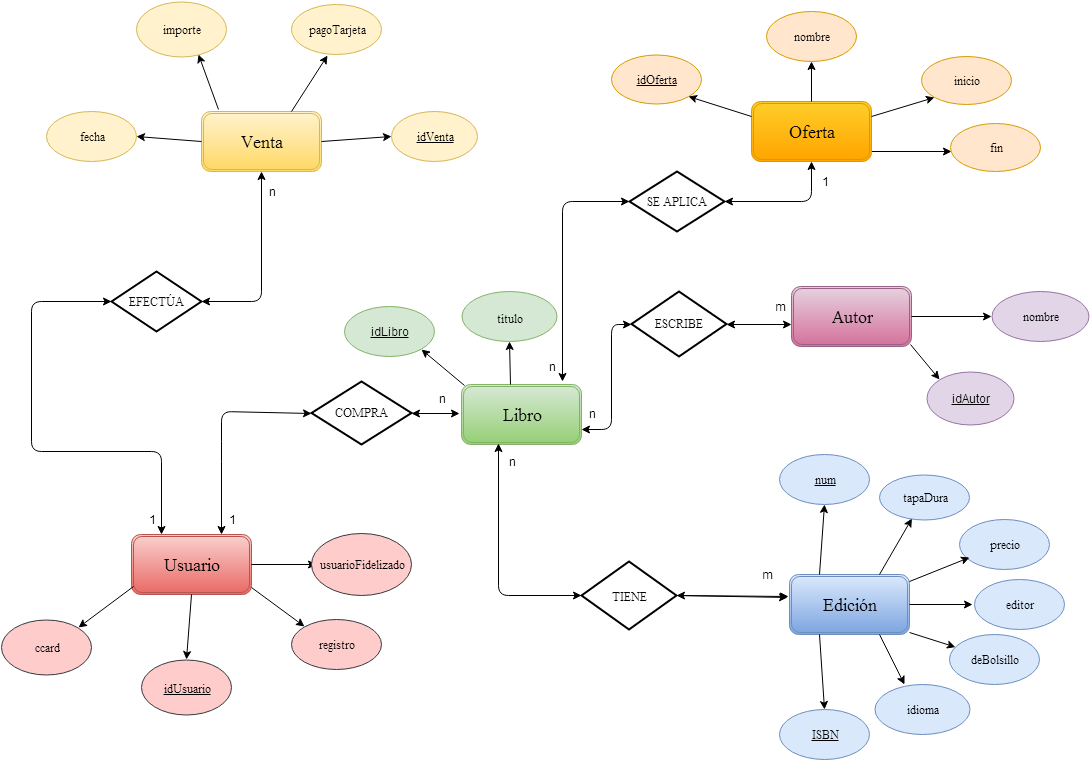

The diagram above was exported from draw.io. Its source (the exported page's mxGraphModel, read from the mxfile embedded in the PNG):
<mxGraphModel dx="610" dy="478" grid="1" gridSize="10" guides="1" tooltips="1" connect="1" arrows="1" fold="1" page="1" pageScale="1" pageWidth="1169" pageHeight="1652" background="#ffffff" math="0" shadow="0">
  <root>
    <mxCell id="0" />
    <mxCell id="1" parent="0" />
    <mxCell id="3" value="&lt;font style=&quot;font-size: 18px&quot;&gt;Edición&lt;/font&gt;" style="shape=ext;double=1;rounded=1;whiteSpace=wrap;html=1;fontFamily=Times New Roman;fillColor=#dae8fc;strokeColor=#6c8ebf;gradientColor=#7ea6e0;" vertex="1" parent="1">
      <mxGeometry x="818" y="603" width="120" height="60" as="geometry" />
    </mxCell>
    <mxCell id="4" value="&lt;u&gt;num&lt;/u&gt;" style="ellipse;whiteSpace=wrap;html=1;fontFamily=Times New Roman;fillColor=#dae8fc;strokeColor=#6c8ebf;" vertex="1" parent="1">
      <mxGeometry x="808" y="483" width="90" height="50" as="geometry" />
    </mxCell>
    <mxCell id="5" value="tapaDura" style="ellipse;whiteSpace=wrap;html=1;fontFamily=Times New Roman;fillColor=#dae8fc;strokeColor=#6c8ebf;" vertex="1" parent="1">
      <mxGeometry x="908" y="503" width="90" height="45" as="geometry" />
    </mxCell>
    <mxCell id="6" value="precio" style="ellipse;whiteSpace=wrap;html=1;fontFamily=Times New Roman;fillColor=#dae8fc;strokeColor=#6c8ebf;" vertex="1" parent="1">
      <mxGeometry x="988" y="548" width="90" height="50" as="geometry" />
    </mxCell>
    <mxCell id="7" value="editor" style="ellipse;whiteSpace=wrap;html=1;fontFamily=Times New Roman;fillColor=#dae8fc;strokeColor=#6c8ebf;" vertex="1" parent="1">
      <mxGeometry x="1003" y="608" width="90" height="50" as="geometry" />
    </mxCell>
    <mxCell id="8" value="deBolsillo&lt;br&gt;" style="ellipse;whiteSpace=wrap;html=1;fontFamily=Times New Roman;fillColor=#dae8fc;strokeColor=#6c8ebf;" vertex="1" parent="1">
      <mxGeometry x="978" y="663" width="90" height="50" as="geometry" />
    </mxCell>
    <mxCell id="9" value="idioma" style="ellipse;whiteSpace=wrap;html=1;fontFamily=Times New Roman;fillColor=#dae8fc;strokeColor=#6c8ebf;" vertex="1" parent="1">
      <mxGeometry x="903" y="713" width="95" height="50" as="geometry" />
    </mxCell>
    <mxCell id="10" value="&lt;u&gt;ISBN&lt;/u&gt;" style="ellipse;whiteSpace=wrap;html=1;fontFamily=Times New Roman;fillColor=#dae8fc;strokeColor=#6c8ebf;" vertex="1" parent="1">
      <mxGeometry x="808" y="738" width="90" height="50" as="geometry" />
    </mxCell>
    <mxCell id="11" value="" style="endArrow=classic;html=1;fontFamily=Times New Roman;exitX=0.25;exitY=0;entryX=0.5;entryY=1;" edge="1" parent="1" source="3" target="4">
      <mxGeometry width="50" height="50" relative="1" as="geometry">
        <mxPoint x="818" y="583" as="sourcePoint" />
        <mxPoint x="868" y="533" as="targetPoint" />
        <Array as="points" />
      </mxGeometry>
    </mxCell>
    <mxCell id="12" value="" style="endArrow=classic;html=1;fontFamily=Times New Roman;exitX=0.75;exitY=0;" edge="1" parent="1" source="3" target="5">
      <mxGeometry width="50" height="50" relative="1" as="geometry">
        <mxPoint x="898" y="598" as="sourcePoint" />
        <mxPoint x="929" y="547" as="targetPoint" />
      </mxGeometry>
    </mxCell>
    <mxCell id="13" value="" style="endArrow=classic;html=1;fontFamily=Times New Roman;exitX=1;exitY=0.117;exitPerimeter=0;entryX=0.111;entryY=0.76;entryPerimeter=0;" edge="1" parent="1" source="3" target="6">
      <mxGeometry width="50" height="50" relative="1" as="geometry">
        <mxPoint x="938" y="623" as="sourcePoint" />
        <mxPoint x="968" y="593" as="targetPoint" />
      </mxGeometry>
    </mxCell>
    <mxCell id="15" value="" style="endArrow=classic;html=1;fontFamily=Times New Roman;exitX=1;exitY=0.5;" edge="1" parent="1" source="3">
      <mxGeometry width="50" height="50" relative="1" as="geometry">
        <mxPoint x="951" y="643" as="sourcePoint" />
        <mxPoint x="1001" y="633" as="targetPoint" />
      </mxGeometry>
    </mxCell>
    <mxCell id="16" value="" style="endArrow=classic;html=1;fontFamily=Times New Roman;exitX=1;exitY=0.967;exitPerimeter=0;" edge="1" parent="1" source="3" target="8">
      <mxGeometry width="50" height="50" relative="1" as="geometry">
        <mxPoint x="926" y="708" as="sourcePoint" />
        <mxPoint x="976" y="658" as="targetPoint" />
      </mxGeometry>
    </mxCell>
    <mxCell id="17" value="" style="endArrow=classic;html=1;fontFamily=Times New Roman;exitX=0.75;exitY=1;entryX=0.316;entryY=0;entryPerimeter=0;" edge="1" parent="1" source="3" target="9">
      <mxGeometry width="50" height="50" relative="1" as="geometry">
        <mxPoint x="908" y="673" as="sourcePoint" />
        <mxPoint x="933" y="663" as="targetPoint" />
      </mxGeometry>
    </mxCell>
    <mxCell id="18" value="" style="endArrow=classic;html=1;fontFamily=Times New Roman;exitX=0.25;exitY=1;entryX=0.5;entryY=0;" edge="1" parent="1" source="3" target="10">
      <mxGeometry width="50" height="50" relative="1" as="geometry">
        <mxPoint x="828" y="733" as="sourcePoint" />
        <mxPoint x="878" y="683" as="targetPoint" />
      </mxGeometry>
    </mxCell>
    <mxCell id="19" value="Libro" style="shape=ext;double=1;rounded=1;whiteSpace=wrap;html=1;fontFamily=Times New Roman;fontSize=18;fillColor=#d5e8d4;strokeColor=#82b366;gradientColor=#97d077;" vertex="1" parent="1">
      <mxGeometry x="490" y="413" width="120" height="60" as="geometry" />
    </mxCell>
    <mxCell id="20" value="&lt;font style=&quot;font-size: 12px&quot;&gt;título&lt;/font&gt;" style="ellipse;whiteSpace=wrap;html=1;fontFamily=Times New Roman;fontSize=18;fillColor=#d5e8d4;strokeColor=#82b366;" vertex="1" parent="1">
      <mxGeometry x="490" y="320" width="95" height="50" as="geometry" />
    </mxCell>
    <mxCell id="21" value="" style="endArrow=classic;html=1;fontFamily=Times New Roman;fontSize=18;exitX=0.408;exitY=0;exitPerimeter=0;entryX=0.5;entryY=1;" edge="1" parent="1" source="19" target="20">
      <mxGeometry width="50" height="50" relative="1" as="geometry">
        <mxPoint x="513" y="413" as="sourcePoint" />
        <mxPoint x="563" y="363" as="targetPoint" />
      </mxGeometry>
    </mxCell>
    <mxCell id="22" value="Usuario" style="shape=ext;double=1;rounded=1;whiteSpace=wrap;html=1;fontFamily=Times New Roman;fontSize=18;fillColor=#f8cecc;strokeColor=#b85450;gradientColor=#ea6b66;" vertex="1" parent="1">
      <mxGeometry x="160" y="563" width="120" height="60" as="geometry" />
    </mxCell>
    <mxCell id="24" value="&lt;font style=&quot;font-size: 12px&quot;&gt;&lt;u&gt;idUsuario&lt;/u&gt;&lt;/font&gt;" style="ellipse;whiteSpace=wrap;html=1;fontFamily=Times New Roman;fontSize=18;fillColor=#ffcccc;strokeColor=#36393d;" vertex="1" parent="1">
      <mxGeometry x="170" y="688" width="90" height="55" as="geometry" />
    </mxCell>
    <mxCell id="25" value="ccard" style="ellipse;whiteSpace=wrap;html=1;fontFamily=Times New Roman;fontSize=12;fillColor=#ffcccc;strokeColor=#36393d;" vertex="1" parent="1">
      <mxGeometry x="30" y="648" width="90" height="55" as="geometry" />
    </mxCell>
    <mxCell id="26" value="registro" style="ellipse;whiteSpace=wrap;html=1;fontFamily=Times New Roman;fontSize=12;fillColor=#ffcccc;strokeColor=#36393d;" vertex="1" parent="1">
      <mxGeometry x="320" y="648" width="90" height="50" as="geometry" />
    </mxCell>
    <mxCell id="27" value="" style="endArrow=classic;html=1;fontFamily=Times New Roman;fontSize=12;entryX=0;entryY=0;" edge="1" parent="1" target="26">
      <mxGeometry width="50" height="50" relative="1" as="geometry">
        <mxPoint x="280" y="616" as="sourcePoint" />
        <mxPoint x="330" y="613" as="targetPoint" />
      </mxGeometry>
    </mxCell>
    <mxCell id="28" value="" style="endArrow=classic;html=1;fontFamily=Times New Roman;fontSize=12;entryX=0.5;entryY=0;exitX=0.5;exitY=1;" edge="1" parent="1" source="22" target="24">
      <mxGeometry width="50" height="50" relative="1" as="geometry">
        <mxPoint x="215" y="628" as="sourcePoint" />
        <mxPoint x="240" y="626" as="targetPoint" />
      </mxGeometry>
    </mxCell>
    <mxCell id="29" value="" style="endArrow=classic;html=1;fontFamily=Times New Roman;fontSize=12;entryX=1;entryY=0;exitX=0.017;exitY=0.867;exitPerimeter=0;" edge="1" parent="1" source="22" target="25">
      <mxGeometry width="50" height="50" relative="1" as="geometry">
        <mxPoint x="110" y="658" as="sourcePoint" />
        <mxPoint x="160" y="608" as="targetPoint" />
      </mxGeometry>
    </mxCell>
    <mxCell id="31" value="Venta" style="shape=ext;double=1;rounded=1;whiteSpace=wrap;html=1;fontFamily=Times New Roman;fontSize=18;fillColor=#fff2cc;strokeColor=#d6b656;gradientColor=#ffd966;" vertex="1" parent="1">
      <mxGeometry x="230" y="140" width="120" height="60" as="geometry" />
    </mxCell>
    <mxCell id="32" value="fecha" style="ellipse;whiteSpace=wrap;html=1;fontFamily=Times New Roman;fontSize=12;fillColor=#fff2cc;strokeColor=#d6b656;" vertex="1" parent="1">
      <mxGeometry x="75" y="140" width="90" height="50" as="geometry" />
    </mxCell>
    <mxCell id="33" value="importe" style="ellipse;whiteSpace=wrap;html=1;fontFamily=Times New Roman;fontSize=12;fillColor=#fff2cc;strokeColor=#d6b656;" vertex="1" parent="1">
      <mxGeometry x="165" y="30" width="90" height="55" as="geometry" />
    </mxCell>
    <mxCell id="34" value="pagoTarjeta&lt;br&gt;" style="ellipse;whiteSpace=wrap;html=1;fontFamily=Times New Roman;fontSize=12;fillColor=#fff2cc;strokeColor=#d6b656;" vertex="1" parent="1">
      <mxGeometry x="320" y="33" width="90" height="50" as="geometry" />
    </mxCell>
    <mxCell id="35" value="&lt;u&gt;idVenta&lt;/u&gt;&lt;br&gt;" style="ellipse;whiteSpace=wrap;html=1;fontFamily=Times New Roman;fontSize=12;fillColor=#fff2cc;strokeColor=#d6b656;" vertex="1" parent="1">
      <mxGeometry x="420" y="140" width="86" height="50" as="geometry" />
    </mxCell>
    <mxCell id="36" value="" style="endArrow=classic;html=1;fontFamily=Times New Roman;fontSize=12;exitX=0.75;exitY=0;entryX=0.4;entryY=1.02;entryPerimeter=0;" edge="1" parent="1" source="31" target="34">
      <mxGeometry width="50" height="50" relative="1" as="geometry">
        <mxPoint x="300" y="133" as="sourcePoint" />
        <mxPoint x="350" y="83" as="targetPoint" />
      </mxGeometry>
    </mxCell>
    <mxCell id="37" value="" style="endArrow=classic;html=1;fontFamily=Times New Roman;fontSize=12;exitX=1;exitY=0.5;entryX=0;entryY=0.5;" edge="1" parent="1" source="31" target="35">
      <mxGeometry width="50" height="50" relative="1" as="geometry">
        <mxPoint x="360" y="190" as="sourcePoint" />
        <mxPoint x="410" y="140" as="targetPoint" />
      </mxGeometry>
    </mxCell>
    <mxCell id="38" value="" style="endArrow=classic;html=1;fontFamily=Times New Roman;fontSize=12;exitX=0.142;exitY=-0.033;exitPerimeter=0;entryX=0.689;entryY=0.964;entryPerimeter=0;" edge="1" parent="1" source="31" target="33">
      <mxGeometry width="50" height="50" relative="1" as="geometry">
        <mxPoint x="225" y="133" as="sourcePoint" />
        <mxPoint x="250" y="90" as="targetPoint" />
      </mxGeometry>
    </mxCell>
    <mxCell id="39" value="" style="endArrow=classic;html=1;fontFamily=Times New Roman;fontSize=12;exitX=0;exitY=0.5;entryX=1;entryY=0.5;" edge="1" parent="1" source="31" target="32">
      <mxGeometry width="50" height="50" relative="1" as="geometry">
        <mxPoint x="165" y="190" as="sourcePoint" />
        <mxPoint x="215" y="140" as="targetPoint" />
      </mxGeometry>
    </mxCell>
    <mxCell id="387628444e3744bf-63" value="" style="edgeStyle=orthogonalEdgeStyle;rounded=0;html=1;jettySize=auto;orthogonalLoop=1;" edge="1" parent="1" source="40">
      <mxGeometry relative="1" as="geometry">
        <mxPoint x="980" y="180" as="targetPoint" />
        <Array as="points">
          <mxPoint x="978" y="180" />
        </Array>
      </mxGeometry>
    </mxCell>
    <mxCell id="40" value="&lt;font style=&quot;font-size: 18px&quot;&gt;Oferta&lt;/font&gt;" style="shape=ext;double=1;rounded=1;whiteSpace=wrap;html=1;fontFamily=Times New Roman;fontSize=12;fillColor=#ffcd28;strokeColor=#d79b00;gradientColor=#ffa500;" vertex="1" parent="1">
      <mxGeometry x="780" y="130" width="120" height="60" as="geometry" />
    </mxCell>
    <mxCell id="41" value="nombre" style="ellipse;whiteSpace=wrap;html=1;fontFamily=Times New Roman;fontSize=12;fillColor=#ffe6cc;strokeColor=#d79b00;" vertex="1" parent="1">
      <mxGeometry x="795" y="40" width="90" height="50" as="geometry" />
    </mxCell>
    <mxCell id="42" value="inicio" style="ellipse;whiteSpace=wrap;html=1;fontFamily=Times New Roman;fontSize=12;fillColor=#ffe6cc;strokeColor=#d79b00;" vertex="1" parent="1">
      <mxGeometry x="950" y="85" width="90" height="48" as="geometry" />
    </mxCell>
    <mxCell id="43" value="&lt;u&gt;idOferta&lt;/u&gt;" style="ellipse;whiteSpace=wrap;html=1;fontFamily=Times New Roman;fontSize=12;fillColor=#ffe6cc;strokeColor=#d79b00;" vertex="1" parent="1">
      <mxGeometry x="640" y="83" width="90" height="49" as="geometry" />
    </mxCell>
    <mxCell id="46" value="" style="endArrow=classic;html=1;fontFamily=Times New Roman;fontSize=12;exitX=1;exitY=0.25;entryX=0;entryY=1;" edge="1" parent="1" source="40" target="42">
      <mxGeometry width="50" height="50" relative="1" as="geometry">
        <mxPoint x="905" y="170" as="sourcePoint" />
        <mxPoint x="955" y="120" as="targetPoint" />
      </mxGeometry>
    </mxCell>
    <mxCell id="47" value="" style="endArrow=classic;html=1;fontFamily=Times New Roman;fontSize=12;exitX=0.5;exitY=0;entryX=0.5;entryY=1;entryPerimeter=0;" edge="1" parent="1" source="40" target="41">
      <mxGeometry width="50" height="50" relative="1" as="geometry">
        <mxPoint x="800" y="140" as="sourcePoint" />
        <mxPoint x="850" y="90" as="targetPoint" />
      </mxGeometry>
    </mxCell>
    <mxCell id="48" value="" style="endArrow=classic;html=1;fontFamily=Times New Roman;fontSize=12;exitX=0;exitY=0.25;entryX=1;entryY=1;" edge="1" parent="1" source="40" target="43">
      <mxGeometry width="50" height="50" relative="1" as="geometry">
        <mxPoint x="740" y="170" as="sourcePoint" />
        <mxPoint x="750" y="140" as="targetPoint" />
        <Array as="points" />
      </mxGeometry>
    </mxCell>
    <mxCell id="49" value="Autor" style="shape=ext;double=1;rounded=1;whiteSpace=wrap;html=1;fontFamily=Times New Roman;fontSize=18;fillColor=#e6d0de;strokeColor=#996185;gradientColor=#d5739d;" vertex="1" parent="1">
      <mxGeometry x="820" y="315" width="120" height="60" as="geometry" />
    </mxCell>
    <mxCell id="50" value="nombre" style="ellipse;whiteSpace=wrap;html=1;fontFamily=Times New Roman;fontSize=12;fillColor=#e1d5e7;strokeColor=#9673a6;" vertex="1" parent="1">
      <mxGeometry x="1020" y="320" width="97" height="50" as="geometry" />
    </mxCell>
    <mxCell id="51" value="" style="endArrow=classic;html=1;fontFamily=Times New Roman;fontSize=18;exitX=1;exitY=0.5;entryX=0;entryY=0.5;" edge="1" parent="1" source="49" target="50">
      <mxGeometry width="50" height="50" relative="1" as="geometry">
        <mxPoint x="951" y="365" as="sourcePoint" />
        <mxPoint x="1001" y="315" as="targetPoint" />
      </mxGeometry>
    </mxCell>
    <mxCell id="52" value="&lt;font style=&quot;font-size: 12px&quot;&gt;TIENE&lt;/font&gt;" style="rhombus;whiteSpace=wrap;html=1;fontFamily=Times New Roman;fontSize=18;strokeWidth=2;" vertex="1" parent="1">
      <mxGeometry x="610" y="590" width="95" height="68" as="geometry" />
    </mxCell>
    <mxCell id="56" value="" style="endArrow=classic;startArrow=classic;html=1;fontFamily=Times New Roman;fontSize=18;entryX=0;entryY=0.5;exitX=1;exitY=0.75;" edge="1" parent="1" source="19" target="59">
      <mxGeometry width="50" height="50" relative="1" as="geometry">
        <mxPoint x="640" y="443" as="sourcePoint" />
        <mxPoint x="690" y="393" as="targetPoint" />
        <Array as="points">
          <mxPoint x="640" y="458" />
          <mxPoint x="640" y="353" />
        </Array>
      </mxGeometry>
    </mxCell>
    <mxCell id="57" value="" style="endArrow=classic;startArrow=classic;html=1;fontFamily=Times New Roman;fontSize=18;entryX=0.308;entryY=0.983;entryPerimeter=0;exitX=0;exitY=0.5;" edge="1" parent="1" source="52" target="19">
      <mxGeometry width="50" height="50" relative="1" as="geometry">
        <mxPoint x="513" y="573" as="sourcePoint" />
        <mxPoint x="563" y="523" as="targetPoint" />
        <Array as="points">
          <mxPoint x="527" y="624" />
        </Array>
      </mxGeometry>
    </mxCell>
    <mxCell id="58" value="" style="endArrow=classic;startArrow=classic;html=1;fontFamily=Times New Roman;fontSize=18;entryX=-0.008;entryY=0.367;entryPerimeter=0;exitX=1;exitY=0.5;" edge="1" parent="1" source="52" target="3">
      <mxGeometry width="50" height="50" relative="1" as="geometry">
        <mxPoint x="710" y="625" as="sourcePoint" />
        <mxPoint x="780" y="603" as="targetPoint" />
      </mxGeometry>
    </mxCell>
    <mxCell id="59" value="ESCRIBE" style="rhombus;whiteSpace=wrap;html=1;fontFamily=Times New Roman;fontSize=12;fillColor=#ffffff;strokeColor=#000000;gradientDirection=north;strokeWidth=2;" vertex="1" parent="1">
      <mxGeometry x="660" y="320" width="95" height="65" as="geometry" />
    </mxCell>
    <mxCell id="60" value="" style="endArrow=classic;startArrow=classic;html=1;fontFamily=Times New Roman;fontSize=18;entryX=0;entryY=0.633;exitX=1;exitY=0.5;entryPerimeter=0;" edge="1" parent="1" source="59" target="49">
      <mxGeometry width="50" height="50" relative="1" as="geometry">
        <mxPoint x="755" y="365" as="sourcePoint" />
        <mxPoint x="805" y="315" as="targetPoint" />
      </mxGeometry>
    </mxCell>
    <mxCell id="6fb498ed55928e4c-60" value="COMPRA" style="rhombus;whiteSpace=wrap;html=1;strokeWidth=2;gradientColor=#ffffff;fontFamily=Times New Roman;fontSize=12;" vertex="1" parent="1">
      <mxGeometry x="340" y="410" width="100" height="63" as="geometry" />
    </mxCell>
    <mxCell id="6fb498ed55928e4c-61" value="" style="endArrow=classic;startArrow=classic;html=1;fontFamily=Times New Roman;fontSize=12;exitX=0.75;exitY=0;entryX=0;entryY=0.5;" edge="1" parent="1" source="22" target="6fb498ed55928e4c-60">
      <mxGeometry width="50" height="50" relative="1" as="geometry">
        <mxPoint x="195" y="553" as="sourcePoint" />
        <mxPoint x="245" y="503" as="targetPoint" />
        <Array as="points">
          <mxPoint x="250" y="480" />
          <mxPoint x="250" y="440" />
        </Array>
      </mxGeometry>
    </mxCell>
    <mxCell id="6fb498ed55928e4c-62" value="" style="endArrow=classic;startArrow=classic;html=1;fontFamily=Times New Roman;fontSize=12;exitX=1;exitY=0.5;" edge="1" parent="1" source="6fb498ed55928e4c-60">
      <mxGeometry width="50" height="50" relative="1" as="geometry">
        <mxPoint x="400" y="483" as="sourcePoint" />
        <mxPoint x="488" y="442" as="targetPoint" />
      </mxGeometry>
    </mxCell>
    <mxCell id="6fb498ed55928e4c-63" value="SE APLICA&lt;br&gt;" style="rhombus;whiteSpace=wrap;html=1;strokeWidth=2;gradientColor=#ffffff;fontFamily=Times New Roman;fontSize=12;" vertex="1" parent="1">
      <mxGeometry x="658" y="200" width="95" height="60" as="geometry" />
    </mxCell>
    <mxCell id="6fb498ed55928e4c-64" value="" style="endArrow=classic;startArrow=classic;html=1;fontFamily=Times New Roman;fontSize=12;entryX=0;entryY=0.5;exitX=0.842;exitY=-0.05;exitPerimeter=0;" edge="1" parent="1" source="19" target="6fb498ed55928e4c-63">
      <mxGeometry width="50" height="50" relative="1" as="geometry">
        <mxPoint x="520" y="300" as="sourcePoint" />
        <mxPoint x="570" y="250" as="targetPoint" />
        <Array as="points">
          <mxPoint x="591" y="230" />
        </Array>
      </mxGeometry>
    </mxCell>
    <mxCell id="6fb498ed55928e4c-65" value="" style="endArrow=classic;startArrow=classic;html=1;fontFamily=Times New Roman;fontSize=12;exitX=1;exitY=0.5;entryX=0.5;entryY=1;" edge="1" parent="1" source="6fb498ed55928e4c-63" target="40">
      <mxGeometry width="50" height="50" relative="1" as="geometry">
        <mxPoint x="760" y="230" as="sourcePoint" />
        <mxPoint x="830" y="190" as="targetPoint" />
        <Array as="points">
          <mxPoint x="840" y="230" />
        </Array>
      </mxGeometry>
    </mxCell>
    <mxCell id="6fb498ed55928e4c-66" value="EFECTÚA" style="rhombus;whiteSpace=wrap;html=1;strokeWidth=2;gradientColor=#ffffff;fontFamily=Times New Roman;fontSize=12;" vertex="1" parent="1">
      <mxGeometry x="140" y="300" width="90" height="60" as="geometry" />
    </mxCell>
    <mxCell id="6fb498ed55928e4c-67" value="" style="endArrow=classic;startArrow=classic;html=1;fontFamily=Times New Roman;fontSize=12;exitX=0.25;exitY=0;entryX=0;entryY=0.5;" edge="1" parent="1" source="22" target="6fb498ed55928e4c-66">
      <mxGeometry width="50" height="50" relative="1" as="geometry">
        <mxPoint x="165" y="492" as="sourcePoint" />
        <mxPoint x="215" y="442" as="targetPoint" />
        <Array as="points">
          <mxPoint x="190" y="480" />
          <mxPoint x="60" y="480" />
          <mxPoint x="60" y="330" />
        </Array>
      </mxGeometry>
    </mxCell>
    <mxCell id="6fb498ed55928e4c-68" value="" style="endArrow=classic;startArrow=classic;html=1;fontFamily=Times New Roman;fontSize=12;exitX=1;exitY=0.5;entryX=0.5;entryY=1;" edge="1" parent="1" source="6fb498ed55928e4c-66" target="31">
      <mxGeometry width="50" height="50" relative="1" as="geometry">
        <mxPoint x="250" y="355" as="sourcePoint" />
        <mxPoint x="300" y="305" as="targetPoint" />
        <Array as="points">
          <mxPoint x="290" y="330" />
        </Array>
      </mxGeometry>
    </mxCell>
    <mxCell id="6fb498ed55928e4c-71" value="" style="endArrow=classic;html=1;fontFamily=Times New Roman;fontSize=18;exitX=1;exitY=0.5;entryX=-0.017;entryY=0.383;entryPerimeter=0;" edge="1" parent="1">
      <mxGeometry width="50" height="50" relative="1" as="geometry">
        <mxPoint x="705" y="624" as="sourcePoint" />
        <mxPoint x="816" y="626" as="targetPoint" />
      </mxGeometry>
    </mxCell>
    <mxCell id="2e4c468c22655c65-60" value="&lt;u&gt;idLibro&lt;/u&gt;" style="ellipse;whiteSpace=wrap;html=1;fillColor=#d5e8d4;strokeColor=#82b366;" vertex="1" parent="1">
      <mxGeometry x="373" y="335" width="90" height="50" as="geometry" />
    </mxCell>
    <mxCell id="2e4c468c22655c65-61" value="" style="endArrow=classic;html=1;exitX=0.025;exitY=0.017;exitPerimeter=0;entryX=1;entryY=1;" edge="1" parent="1" source="19" target="2e4c468c22655c65-60">
      <mxGeometry width="50" height="50" relative="1" as="geometry">
        <mxPoint x="456" y="413" as="sourcePoint" />
        <mxPoint x="506" y="363" as="targetPoint" />
      </mxGeometry>
    </mxCell>
    <mxCell id="2e4c468c22655c65-62" value="&lt;u&gt;idAutor&lt;/u&gt;" style="ellipse;whiteSpace=wrap;html=1;fillColor=#e1d5e7;strokeColor=#9673a6;" vertex="1" parent="1">
      <mxGeometry x="955" y="400" width="87" height="53" as="geometry" />
    </mxCell>
    <mxCell id="2e4c468c22655c65-63" value="" style="endArrow=classic;html=1;entryX=0;entryY=0;exitX=0.992;exitY=0.967;exitPerimeter=0;" edge="1" parent="1" source="49" target="2e4c468c22655c65-62">
      <mxGeometry width="50" height="50" relative="1" as="geometry">
        <mxPoint x="925" y="410" as="sourcePoint" />
        <mxPoint x="975" y="360" as="targetPoint" />
      </mxGeometry>
    </mxCell>
    <mxCell id="3ee451eb685e58b3-60" style="edgeStyle=orthogonalEdgeStyle;rounded=0;html=1;jettySize=auto;orthogonalLoop=1;exitX=1;exitY=0.5;" edge="1" parent="1" source="22">
      <mxGeometry relative="1" as="geometry">
        <mxPoint x="345" y="593" as="targetPoint" />
        <mxPoint x="295" y="593" as="sourcePoint" />
        <Array as="points" />
      </mxGeometry>
    </mxCell>
    <mxCell id="3ee451eb685e58b3-61" value="usuarioFidelizado" style="ellipse;whiteSpace=wrap;html=1;fontFamily=Times New Roman;fontSize=12;fillColor=#ffcccc;strokeColor=#36393d;" vertex="1" parent="1">
      <mxGeometry x="340" y="562" width="100" height="62" as="geometry" />
    </mxCell>
    <mxCell id="387628444e3744bf-64" value="fin" style="ellipse;whiteSpace=wrap;html=1;fontFamily=Times New Roman;fontSize=12;fillColor=#ffe6cc;strokeColor=#d79b00;" vertex="1" parent="1">
      <mxGeometry x="979" y="152" width="90" height="48" as="geometry" />
    </mxCell>
    <mxCell id="387628444e3744bf-65" value="1" style="text;html=1;strokeColor=none;fillColor=none;align=center;verticalAlign=middle;whiteSpace=wrap;" vertex="1" parent="1">
      <mxGeometry x="833" y="200" width="40" height="20" as="geometry" />
    </mxCell>
    <mxCell id="387628444e3744bf-68" value="n" style="text;html=1;strokeColor=none;fillColor=none;align=center;verticalAlign=middle;whiteSpace=wrap;" vertex="1" parent="1">
      <mxGeometry x="560" y="385" width="40" height="20" as="geometry" />
    </mxCell>
    <mxCell id="387628444e3744bf-69" value="n" style="text;html=1;strokeColor=none;fillColor=none;align=center;verticalAlign=middle;whiteSpace=wrap;" vertex="1" parent="1">
      <mxGeometry x="600" y="432" width="40" height="20" as="geometry" />
    </mxCell>
    <mxCell id="387628444e3744bf-70" value="m" style="text;html=1;strokeColor=none;fillColor=none;align=center;verticalAlign=middle;whiteSpace=wrap;" vertex="1" parent="1">
      <mxGeometry x="788" y="325" width="40" height="20" as="geometry" />
    </mxCell>
    <mxCell id="387628444e3744bf-71" value="n" style="text;html=1;strokeColor=none;fillColor=none;align=center;verticalAlign=middle;whiteSpace=wrap;" vertex="1" parent="1">
      <mxGeometry x="520" y="480" width="40" height="20" as="geometry" />
    </mxCell>
    <mxCell id="387628444e3744bf-72" value="m" style="text;html=1;strokeColor=none;fillColor=none;align=center;verticalAlign=middle;whiteSpace=wrap;" vertex="1" parent="1">
      <mxGeometry x="775" y="593" width="40" height="20" as="geometry" />
    </mxCell>
    <mxCell id="387628444e3744bf-73" value="n" style="text;html=1;strokeColor=none;fillColor=none;align=center;verticalAlign=middle;whiteSpace=wrap;" vertex="1" parent="1">
      <mxGeometry x="450" y="417" width="40" height="20" as="geometry" />
    </mxCell>
    <mxCell id="387628444e3744bf-74" value="1" style="text;html=1;strokeColor=none;fillColor=none;align=center;verticalAlign=middle;whiteSpace=wrap;" vertex="1" parent="1">
      <mxGeometry x="240" y="538" width="40" height="20" as="geometry" />
    </mxCell>
    <mxCell id="387628444e3744bf-75" value="1" style="text;html=1;strokeColor=none;fillColor=none;align=center;verticalAlign=middle;whiteSpace=wrap;" vertex="1" parent="1">
      <mxGeometry x="160" y="538" width="40" height="20" as="geometry" />
    </mxCell>
    <mxCell id="387628444e3744bf-76" value="n" style="text;html=1;strokeColor=none;fillColor=none;align=center;verticalAlign=middle;whiteSpace=wrap;" vertex="1" parent="1">
      <mxGeometry x="280" y="210" width="40" height="20" as="geometry" />
    </mxCell>
  </root>
</mxGraphModel>